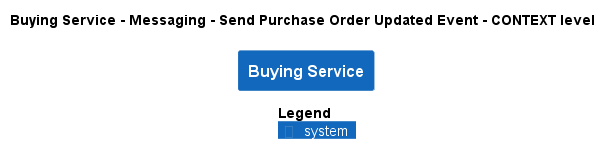

The diagram above was rendered by PlantUML. Its source (embedded in the PNG):
@startuml
!pragma layout smetana
!include ..\..\..\..\..\..\.c4s\C4_Context.puml

AddElementTag("state:new", $bgColor=green, $fontColor=#ffffff, $borderColor=green, $shadowing="False")
AddElementTag("state:changed", $bgColor=orange, $fontColor=#ffffff, $borderColor=orange, $shadowing="False")
AddElementTag("state:removed", $bgColor=red, $fontColor=#ffffff, $borderColor=red, $shadowing="False")

AddRelTag("state:new", $textColor=green, $lineColor=green)
AddRelTag("state:changed", $textColor=orange, $lineColor=orange)
AddRelTag("state:removed", $textColor=red, $lineColor=red)

SHOW_PERSON_PORTRAIT()
LAYOUT_TOP_DOWN()

skinparam linetype polyline

title Buying Service - Messaging - Send Purchase Order Updated Event - CONTEXT level

System(ECommercePlatform.SoftwareSystems.BuyingService, "Buying Service", "")



SHOW_LEGEND()
@enduml